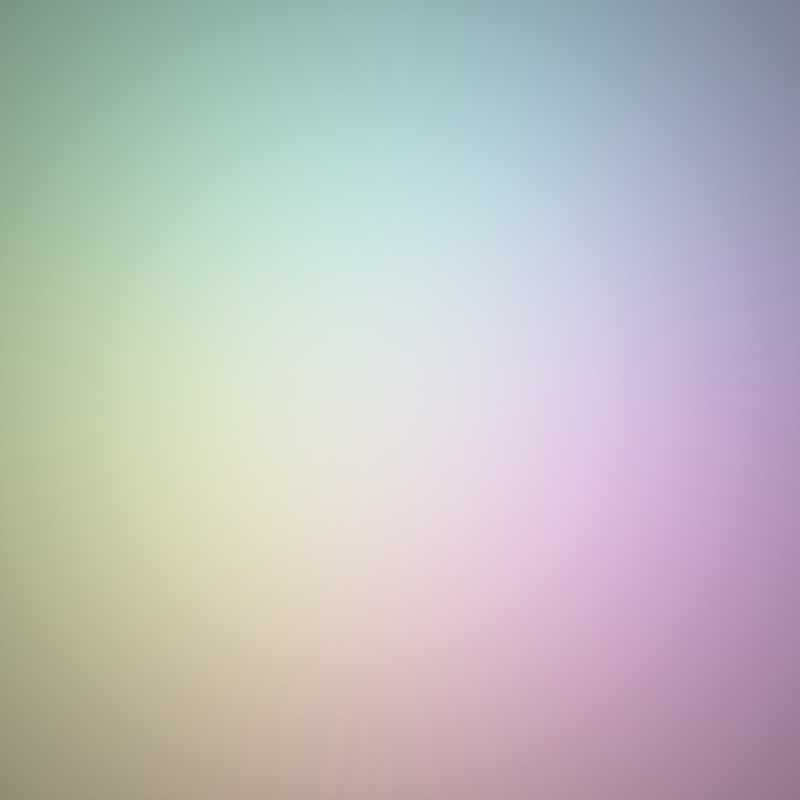 # Source: icon_back.blend  (saved by Blender 3.2.14; exported with 4.5.12 LTS)
import bpy
from mathutils import Matrix  # noqa: F401  (used for matrix-valued properties, if any)

bpy.ops.wm.read_factory_settings(use_empty=True)
scene = bpy.context.scene
scene.name = 'Scene'

# ---- collections
col_collection = bpy.data.collections.new('Collection'); scene.collection.children.link(col_collection)

# ---- world
world_world = bpy.data.worlds.new('World'); scene.world = world_world
world_world.use_nodes = True; world_world.node_tree.nodes.clear()
_N = world_world.node_tree.nodes; _L = world_world.node_tree.links
n0 = _N.new('ShaderNodeOutputWorld'); n0.name = 'World Output'; n0.location = (300, 300)
n1 = _N.new('ShaderNodeBackground'); n1.name = 'Background'; n1.location = (10, 300)
n1.inputs[0].default_value = (0.05088, 0.05088, 0.05088, 1.0)
_L.new(n1.outputs[0], n0.inputs[0])
n0.is_active_output = True
world_world.color = (0.05088, 0.05088, 0.05088)
world_world.use_sun_shadow = False
world_world.sun_shadow_jitter_overblur = 0.0

# ---- cameras
cam_camera = bpy.data.cameras.new('Camera')
cam_camera.type = 'ORTHO'
cam_camera.clip_end = 100.0
cam_camera.ortho_scale = 7.5

# ---- lights
light_light_001 = bpy.data.lights.new('Light.001', 'POINT')
light_light_001.color = (1.0, 0.5, 0.0)
light_light_001.transmission_factor = 0.0
light_light_001.energy = 100.0
light_light_001.shadow_soft_size = 0.1
light_light_001.shadow_maximum_resolution = 0.006
light_light_001.use_absolute_resolution = True
light_light_002 = bpy.data.lights.new('Light.002', 'POINT')
light_light_002.color = (0.0, 1.0, 0.5)
light_light_002.transmission_factor = 0.0
light_light_002.energy = 100.0
light_light_002.shadow_soft_size = 0.1
light_light_002.shadow_maximum_resolution = 0.006
light_light_002.use_absolute_resolution = True
light_light_003 = bpy.data.lights.new('Light.003', 'POINT')
light_light_003.color = (1.0, 0.0, 1.0)
light_light_003.transmission_factor = 0.0
light_light_003.energy = 100.0
light_light_003.shadow_soft_size = 0.1
light_light_003.shadow_maximum_resolution = 0.006
light_light_003.use_absolute_resolution = True
light_light_004 = bpy.data.lights.new('Light.004', 'POINT')
light_light_004.color = (0.0, 0.5, 1.0)
light_light_004.transmission_factor = 0.0
light_light_004.energy = 100.0
light_light_004.shadow_soft_size = 0.1
light_light_004.shadow_maximum_resolution = 0.006
light_light_004.use_absolute_resolution = True
light_light_005 = bpy.data.lights.new('Light.005', 'POINT')
light_light_005.color = (1.0, 0.0, 0.0)
light_light_005.transmission_factor = 0.0
light_light_005.energy = 100.0
light_light_005.shadow_soft_size = 0.1
light_light_005.shadow_maximum_resolution = 0.006
light_light_005.use_absolute_resolution = True
light_light_006 = bpy.data.lights.new('Light.006', 'POINT')
light_light_006.color = (0.5, 0.0, 1.0)
light_light_006.transmission_factor = 0.0
light_light_006.energy = 100.0
light_light_006.shadow_soft_size = 0.1
light_light_006.shadow_maximum_resolution = 0.006
light_light_006.use_absolute_resolution = True
light_light_007 = bpy.data.lights.new('Light.007', 'POINT')
light_light_007.color = (0.0, 1.0, 1.0)
light_light_007.transmission_factor = 0.0
light_light_007.energy = 100.0
light_light_007.shadow_soft_size = 0.1
light_light_007.shadow_maximum_resolution = 0.006
light_light_007.use_absolute_resolution = True
light_light_008 = bpy.data.lights.new('Light.008', 'POINT')
light_light_008.color = (0.5, 1.0, 0.0)
light_light_008.transmission_factor = 0.0
light_light_008.energy = 100.0
light_light_008.shadow_soft_size = 0.1
light_light_008.shadow_maximum_resolution = 0.006
light_light_008.use_absolute_resolution = True
light_x = bpy.data.lights.new('サン', 'SUN')
light_x.transmission_factor = 0.0
light_x.energy = 2.98e-08
light_x.shadow_soft_size = 0.125
light_light_009 = bpy.data.lights.new('Light.009', 'POINT')
light_light_009.color = (1.0, 1.0, 0.0)
light_light_009.transmission_factor = 0.0
light_light_009.energy = 100.0
light_light_009.shadow_soft_size = 0.1
light_light_009.shadow_maximum_resolution = 0.006
light_light_009.use_absolute_resolution = True
light_light_010 = bpy.data.lights.new('Light.010', 'POINT')
light_light_010.color = (0.0, 1.0, 0.0)
light_light_010.transmission_factor = 0.0
light_light_010.energy = 100.0
light_light_010.shadow_soft_size = 0.1
light_light_010.shadow_maximum_resolution = 0.006
light_light_010.use_absolute_resolution = True
light_light_011 = bpy.data.lights.new('Light.011', 'POINT')
light_light_011.color = (0.0, 0.0, 1.0)
light_light_011.transmission_factor = 0.0
light_light_011.energy = 100.0
light_light_011.shadow_soft_size = 0.1
light_light_011.shadow_maximum_resolution = 0.006
light_light_011.use_absolute_resolution = True
light_light_012 = bpy.data.lights.new('Light.012', 'POINT')
light_light_012.color = (1.0, 0.0, 0.5)
light_light_012.transmission_factor = 0.0
light_light_012.energy = 100.0
light_light_012.shadow_soft_size = 0.1
light_light_012.shadow_maximum_resolution = 0.006
light_light_012.use_absolute_resolution = True
light_light_014 = bpy.data.lights.new('Light.014', 'POINT')
light_light_014.transmission_factor = 0.0
light_light_014.energy = 100.0
light_light_014.shadow_soft_size = 0.1
light_light_014.shadow_maximum_resolution = 0.006
light_light_014.use_absolute_resolution = True

# ---- meshes
me_x = bpy.data.meshes.new('平面')
me_x.from_pydata([(-5.0, -5.0, 0.0), (5.0, -5.0, 0.0), (-5.0, 5.0, 0.0), (5.0, 5.0, 0.0)], [], [(0, 1, 3, 2)])
_uv = me_x.uv_layers.new(name='UVマップ')
_uv.uv.foreach_set('vector', [0.0, 0.0, 1.0, 0.0, 1.0, 1.0, 0.0, 1.0])
me_x.update()

# ---- objects
ob_camera = bpy.data.objects.new('Camera', cam_camera)
ob_x = bpy.data.objects.new('平面', me_x)
ob_light_001 = bpy.data.objects.new('Light.001', light_light_001)
ob_light_002 = bpy.data.objects.new('Light.002', light_light_002)
ob_light_003 = bpy.data.objects.new('Light.003', light_light_003)
ob_light_004 = bpy.data.objects.new('Light.004', light_light_004)
ob_light_005 = bpy.data.objects.new('Light.005', light_light_005)
ob_light_006 = bpy.data.objects.new('Light.006', light_light_006)
ob_light_007 = bpy.data.objects.new('Light.007', light_light_007)
ob_light_008 = bpy.data.objects.new('Light.008', light_light_008)
ob_x_1 = bpy.data.objects.new('サン', light_x)
ob_light_009 = bpy.data.objects.new('Light.009', light_light_009)
ob_light_010 = bpy.data.objects.new('Light.010', light_light_010)
ob_light_011 = bpy.data.objects.new('Light.011', light_light_011)
ob_light_012 = bpy.data.objects.new('Light.012', light_light_012)
ob_light_014 = bpy.data.objects.new('Light.014', light_light_014)

# ---- transforms, parenting, visibility, modifiers, constraints
ob_camera.location = (0.0, 0.0, 5.0)
ob_camera.lock_rotations_4d = False
ob_camera.empty_display_type = 'ARROWS'
ob_camera.color = (0.0, 0.0, 0.0, 0.0)
ob_camera.display_type = 'WIRE'
ob_camera.lineart.crease_threshold = 0.0
ob_x.location = (0.0, 0.0, 0.0)
ob_light_001.location = (-0.7071, -1.225, 2.0)
ob_light_001.lock_rotations_4d = False
ob_light_001.empty_display_type = 'ARROWS'
ob_light_001.color = (0.0, 0.0, 0.0, 0.0)
ob_light_001.lineart.crease_threshold = 0.0
ob_light_002.location = (-0.7071, 1.225, 2.0)
ob_light_002.lock_rotations_4d = False
ob_light_002.empty_display_type = 'ARROWS'
ob_light_002.color = (0.0, 0.0, 0.0, 0.0)
ob_light_002.lineart.crease_threshold = 0.0
ob_light_003.location = (1.225, -0.7071, 2.0)
ob_light_003.lock_rotations_4d = False
ob_light_003.empty_display_type = 'ARROWS'
ob_light_003.color = (0.0, 0.0, 0.0, 0.0)
ob_light_003.lineart.crease_threshold = 0.0
ob_light_004.location = (0.7071, 1.225, 2.0)
ob_light_004.lock_rotations_4d = False
ob_light_004.empty_display_type = 'ARROWS'
ob_light_004.color = (0.0, 0.0, 0.0, 0.0)
ob_light_004.lineart.crease_threshold = 0.0
ob_light_005.location = (0.0, -1.41, 2.0)
ob_light_005.lock_rotations_4d = False
ob_light_005.empty_display_type = 'ARROWS'
ob_light_005.color = (0.0, 0.0, 0.0, 0.0)
ob_light_005.lineart.crease_threshold = 0.0
ob_light_006.location = (1.41, 0.0, 2.0)
ob_light_006.lock_rotations_4d = False
ob_light_006.empty_display_type = 'ARROWS'
ob_light_006.color = (0.0, 0.0, 0.0, 0.0)
ob_light_006.lineart.crease_threshold = 0.0
ob_light_007.location = (0.0, 1.41, 2.0)
ob_light_007.lock_rotations_4d = False
ob_light_007.empty_display_type = 'ARROWS'
ob_light_007.color = (0.0, 0.0, 0.0, 0.0)
ob_light_007.lineart.crease_threshold = 0.0
ob_light_008.location = (-1.41, 0.0, 2.0)
ob_light_008.lock_rotations_4d = False
ob_light_008.empty_display_type = 'ARROWS'
ob_light_008.color = (0.0, 0.0, 0.0, 0.0)
ob_light_008.lineart.crease_threshold = 0.0
ob_x_1.location = (0.0, 0.0, 0.0)
ob_light_009.location = (-1.225, -0.7071, 2.0)
ob_light_009.lock_rotations_4d = False
ob_light_009.empty_display_type = 'ARROWS'
ob_light_009.color = (0.0, 0.0, 0.0, 0.0)
ob_light_009.lineart.crease_threshold = 0.0
ob_light_010.location = (-1.225, 0.7071, 2.0)
ob_light_010.lock_rotations_4d = False
ob_light_010.empty_display_type = 'ARROWS'
ob_light_010.color = (0.0, 0.0, 0.0, 0.0)
ob_light_010.lineart.crease_threshold = 0.0
ob_light_011.location = (1.225, 0.7071, 2.0)
ob_light_011.lock_rotations_4d = False
ob_light_011.empty_display_type = 'ARROWS'
ob_light_011.color = (0.0, 0.0, 0.0, 0.0)
ob_light_011.lineart.crease_threshold = 0.0
ob_light_012.location = (0.7071, -1.225, 2.0)
ob_light_012.lock_rotations_4d = False
ob_light_012.empty_display_type = 'ARROWS'
ob_light_012.color = (0.0, 0.0, 0.0, 0.0)
ob_light_012.lineart.crease_threshold = 0.0
ob_light_014.location = (0.0, 0.0, 2.0)
ob_light_014.lock_rotations_4d = False
ob_light_014.empty_display_type = 'ARROWS'
ob_light_014.color = (0.0, 0.0, 0.0, 0.0)
ob_light_014.lineart.crease_threshold = 0.0

# ---- collection membership
col_collection.objects.link(ob_camera)
col_collection.objects.link(ob_x)
col_collection.objects.link(ob_light_001)
col_collection.objects.link(ob_light_002)
col_collection.objects.link(ob_light_003)
col_collection.objects.link(ob_light_004)
col_collection.objects.link(ob_light_005)
col_collection.objects.link(ob_light_006)
col_collection.objects.link(ob_light_007)
col_collection.objects.link(ob_light_008)
col_collection.objects.link(ob_x_1)
col_collection.objects.link(ob_light_009)
col_collection.objects.link(ob_light_010)
col_collection.objects.link(ob_light_011)
col_collection.objects.link(ob_light_012)
col_collection.objects.link(ob_light_014)

# ---- scene / render settings (as saved in the file)
scene.camera = ob_camera
scene.frame_start = 1; scene.frame_end = 250; scene.frame_set(1)
scene.render.engine = 'BLENDER_EEVEE_NEXT'
scene.render.resolution_x = 1024
scene.render.resolution_y = 1024
scene.cycles.sampling_pattern = 'TABULATED_SOBOL'
scene.cycles.use_light_tree = False
scene.view_settings.view_transform = 'Filmic'
bpy.context.view_layer.update()
